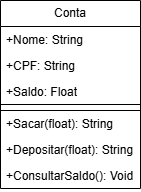

The diagram above was exported from draw.io. Its source (the exported page's mxGraphModel, read from the mxfile embedded in the PNG):
<mxGraphModel dx="1106" dy="605" grid="1" gridSize="10" guides="1" tooltips="1" connect="1" arrows="1" fold="1" page="1" pageScale="1" pageWidth="827" pageHeight="1169" math="0" shadow="0">
  <root>
    <mxCell id="0" />
    <mxCell id="1" parent="0" />
    <mxCell id="iNGOASMA6iBZxiKwbHQf-10" value="Conta" style="swimlane;fontStyle=0;childLayout=stackLayout;horizontal=1;startSize=26;fillColor=none;horizontalStack=0;resizeParent=1;resizeParentMax=0;resizeLast=0;collapsible=1;marginBottom=0;whiteSpace=wrap;html=1;" vertex="1" parent="1">
      <mxGeometry x="290" y="51" width="140" height="188" as="geometry">
        <mxRectangle x="290" y="51" width="70" height="30" as="alternateBounds" />
      </mxGeometry>
    </mxCell>
    <mxCell id="iNGOASMA6iBZxiKwbHQf-11" value="+Nome: String" style="text;strokeColor=none;fillColor=none;align=left;verticalAlign=top;spacingLeft=4;spacingRight=4;overflow=hidden;rotatable=0;points=[[0,0.5],[1,0.5]];portConstraint=eastwest;whiteSpace=wrap;html=1;" vertex="1" parent="iNGOASMA6iBZxiKwbHQf-10">
      <mxGeometry y="26" width="140" height="26" as="geometry" />
    </mxCell>
    <mxCell id="iNGOASMA6iBZxiKwbHQf-12" value="+CPF: String&lt;div&gt;&lt;br&gt;&lt;/div&gt;" style="text;strokeColor=none;fillColor=none;align=left;verticalAlign=top;spacingLeft=4;spacingRight=4;overflow=hidden;rotatable=0;points=[[0,0.5],[1,0.5]];portConstraint=eastwest;whiteSpace=wrap;html=1;" vertex="1" parent="iNGOASMA6iBZxiKwbHQf-10">
      <mxGeometry y="52" width="140" height="26" as="geometry" />
    </mxCell>
    <mxCell id="iNGOASMA6iBZxiKwbHQf-13" value="+Saldo: Float" style="text;strokeColor=none;fillColor=none;align=left;verticalAlign=top;spacingLeft=4;spacingRight=4;overflow=hidden;rotatable=0;points=[[0,0.5],[1,0.5]];portConstraint=eastwest;whiteSpace=wrap;html=1;" vertex="1" parent="iNGOASMA6iBZxiKwbHQf-10">
      <mxGeometry y="78" width="140" height="26" as="geometry" />
    </mxCell>
    <mxCell id="iNGOASMA6iBZxiKwbHQf-23" value="+Saldo: Float" style="text;strokeColor=default;fillColor=none;align=left;verticalAlign=top;spacingLeft=4;spacingRight=4;overflow=hidden;rotatable=0;points=[[0,0.5],[1,0.5]];portConstraint=eastwest;whiteSpace=wrap;html=1;" vertex="1" parent="iNGOASMA6iBZxiKwbHQf-10">
      <mxGeometry y="104" width="140" height="6" as="geometry" />
    </mxCell>
    <mxCell id="iNGOASMA6iBZxiKwbHQf-18" value="+Sacar(float): String" style="text;strokeColor=none;fillColor=none;align=left;verticalAlign=top;spacingLeft=4;spacingRight=4;overflow=hidden;rotatable=0;points=[[0,0.5],[1,0.5]];portConstraint=eastwest;whiteSpace=wrap;html=1;strokeWidth=1;perimeterSpacing=6;" vertex="1" parent="iNGOASMA6iBZxiKwbHQf-10">
      <mxGeometry y="110" width="140" height="26" as="geometry" />
    </mxCell>
    <mxCell id="iNGOASMA6iBZxiKwbHQf-21" value="+Depositar(float): String" style="text;strokeColor=none;fillColor=none;align=left;verticalAlign=top;spacingLeft=4;spacingRight=4;overflow=hidden;rotatable=0;points=[[0,0.5],[1,0.5]];portConstraint=eastwest;whiteSpace=wrap;html=1;strokeWidth=1;perimeterSpacing=6;" vertex="1" parent="iNGOASMA6iBZxiKwbHQf-10">
      <mxGeometry y="136" width="140" height="26" as="geometry" />
    </mxCell>
    <mxCell id="iNGOASMA6iBZxiKwbHQf-22" value="+ConsultarSaldo(): Void" style="text;strokeColor=none;fillColor=none;align=left;verticalAlign=top;spacingLeft=4;spacingRight=4;overflow=hidden;rotatable=0;points=[[0,0.5],[1,0.5]];portConstraint=eastwest;whiteSpace=wrap;html=1;strokeWidth=1;perimeterSpacing=6;" vertex="1" parent="iNGOASMA6iBZxiKwbHQf-10">
      <mxGeometry y="162" width="140" height="26" as="geometry" />
    </mxCell>
  </root>
</mxGraphModel>